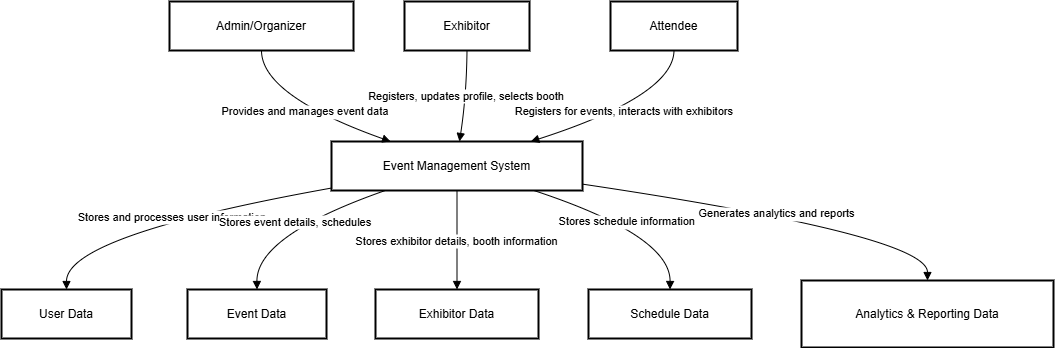

The diagram above was exported from draw.io. Its source (the exported page's mxGraphModel, read from the mxfile embedded in the PNG):
<mxGraphModel dx="1467" dy="723" grid="1" gridSize="10" guides="1" tooltips="1" connect="1" arrows="1" fold="1" page="1" pageScale="1" pageWidth="827" pageHeight="1169" math="0" shadow="0">
  <root>
    <mxCell id="0" />
    <mxCell id="1" parent="0" />
    <mxCell id="W6d1yNTJAmzrMz0ESadz-1" value="Admin/Organizer" style="whiteSpace=wrap;strokeWidth=2;" vertex="1" parent="1">
      <mxGeometry x="188" y="20" width="184" height="49" as="geometry" />
    </mxCell>
    <mxCell id="W6d1yNTJAmzrMz0ESadz-2" value="Event Management System" style="whiteSpace=wrap;strokeWidth=2;" vertex="1" parent="1">
      <mxGeometry x="350" y="160" width="251" height="49" as="geometry" />
    </mxCell>
    <mxCell id="W6d1yNTJAmzrMz0ESadz-3" value="Exhibitor" style="whiteSpace=wrap;strokeWidth=2;" vertex="1" parent="1">
      <mxGeometry x="423" y="20" width="125" height="49" as="geometry" />
    </mxCell>
    <mxCell id="W6d1yNTJAmzrMz0ESadz-4" value="Attendee" style="whiteSpace=wrap;strokeWidth=2;" vertex="1" parent="1">
      <mxGeometry x="629" y="20" width="127" height="49" as="geometry" />
    </mxCell>
    <mxCell id="W6d1yNTJAmzrMz0ESadz-5" value="User Data" style="whiteSpace=wrap;strokeWidth=2;" vertex="1" parent="1">
      <mxGeometry x="20" y="308" width="130" height="49" as="geometry" />
    </mxCell>
    <mxCell id="W6d1yNTJAmzrMz0ESadz-6" value="Event Data" style="whiteSpace=wrap;strokeWidth=2;" vertex="1" parent="1">
      <mxGeometry x="206" y="308" width="139" height="49" as="geometry" />
    </mxCell>
    <mxCell id="W6d1yNTJAmzrMz0ESadz-7" value="Exhibitor Data" style="whiteSpace=wrap;strokeWidth=2;" vertex="1" parent="1">
      <mxGeometry x="394" y="308" width="163" height="49" as="geometry" />
    </mxCell>
    <mxCell id="W6d1yNTJAmzrMz0ESadz-8" value="Schedule Data" style="whiteSpace=wrap;strokeWidth=2;" vertex="1" parent="1">
      <mxGeometry x="607" y="308" width="163" height="49" as="geometry" />
    </mxCell>
    <mxCell id="W6d1yNTJAmzrMz0ESadz-9" value="Analytics &amp; Reporting Data" style="whiteSpace=wrap;strokeWidth=2;" vertex="1" parent="1">
      <mxGeometry x="820" y="299" width="252" height="67" as="geometry" />
    </mxCell>
    <mxCell id="W6d1yNTJAmzrMz0ESadz-10" value="Provides and manages event data" style="curved=1;startArrow=none;endArrow=block;exitX=0.5;exitY=1;entryX=0.23;entryY=-0.01;rounded=0;" edge="1" parent="1" source="W6d1yNTJAmzrMz0ESadz-1" target="W6d1yNTJAmzrMz0ESadz-2">
      <mxGeometry relative="1" as="geometry">
        <Array as="points">
          <mxPoint x="280" y="114" />
        </Array>
      </mxGeometry>
    </mxCell>
    <mxCell id="W6d1yNTJAmzrMz0ESadz-11" value="Registers, updates profile, selects booth" style="curved=1;startArrow=none;endArrow=block;exitX=0.5;exitY=1;entryX=0.51;entryY=-0.01;rounded=0;" edge="1" parent="1" source="W6d1yNTJAmzrMz0ESadz-3" target="W6d1yNTJAmzrMz0ESadz-2">
      <mxGeometry relative="1" as="geometry">
        <Array as="points">
          <mxPoint x="485" y="114" />
        </Array>
      </mxGeometry>
    </mxCell>
    <mxCell id="W6d1yNTJAmzrMz0ESadz-12" value="Registers for events, interacts with exhibitors" style="curved=1;startArrow=none;endArrow=block;exitX=0.5;exitY=1;entryX=0.8;entryY=-0.01;rounded=0;" edge="1" parent="1" source="W6d1yNTJAmzrMz0ESadz-4" target="W6d1yNTJAmzrMz0ESadz-2">
      <mxGeometry relative="1" as="geometry">
        <Array as="points">
          <mxPoint x="692" y="114" />
        </Array>
      </mxGeometry>
    </mxCell>
    <mxCell id="W6d1yNTJAmzrMz0ESadz-13" value="Stores and processes user information" style="curved=1;startArrow=none;endArrow=block;exitX=0;exitY=0.95;entryX=0.5;entryY=0;rounded=0;" edge="1" parent="1" source="W6d1yNTJAmzrMz0ESadz-2" target="W6d1yNTJAmzrMz0ESadz-5">
      <mxGeometry relative="1" as="geometry">
        <Array as="points">
          <mxPoint x="85" y="254" />
        </Array>
      </mxGeometry>
    </mxCell>
    <mxCell id="W6d1yNTJAmzrMz0ESadz-14" value="Stores event details, schedules" style="curved=1;startArrow=none;endArrow=block;exitX=0.22;exitY=0.99;entryX=0.5;entryY=0;rounded=0;" edge="1" parent="1" source="W6d1yNTJAmzrMz0ESadz-2" target="W6d1yNTJAmzrMz0ESadz-6">
      <mxGeometry relative="1" as="geometry">
        <Array as="points">
          <mxPoint x="275" y="254" />
        </Array>
      </mxGeometry>
    </mxCell>
    <mxCell id="W6d1yNTJAmzrMz0ESadz-15" value="Stores exhibitor details, booth information" style="curved=1;startArrow=none;endArrow=block;exitX=0.5;exitY=0.99;entryX=0.5;entryY=0;rounded=0;" edge="1" parent="1" source="W6d1yNTJAmzrMz0ESadz-2" target="W6d1yNTJAmzrMz0ESadz-7">
      <mxGeometry relative="1" as="geometry">
        <Array as="points" />
      </mxGeometry>
    </mxCell>
    <mxCell id="W6d1yNTJAmzrMz0ESadz-16" value="Stores schedule information" style="curved=1;startArrow=none;endArrow=block;exitX=0.8;exitY=0.99;entryX=0.5;entryY=0;rounded=0;" edge="1" parent="1" source="W6d1yNTJAmzrMz0ESadz-2" target="W6d1yNTJAmzrMz0ESadz-8">
      <mxGeometry relative="1" as="geometry">
        <Array as="points">
          <mxPoint x="689" y="254" />
        </Array>
      </mxGeometry>
    </mxCell>
    <mxCell id="W6d1yNTJAmzrMz0ESadz-17" value="Generates analytics and reports" style="curved=1;startArrow=none;endArrow=block;exitX=1;exitY=0.87;entryX=0.5;entryY=0;rounded=0;" edge="1" parent="1" source="W6d1yNTJAmzrMz0ESadz-2" target="W6d1yNTJAmzrMz0ESadz-9">
      <mxGeometry relative="1" as="geometry">
        <Array as="points">
          <mxPoint x="946" y="254" />
        </Array>
      </mxGeometry>
    </mxCell>
  </root>
</mxGraphModel>